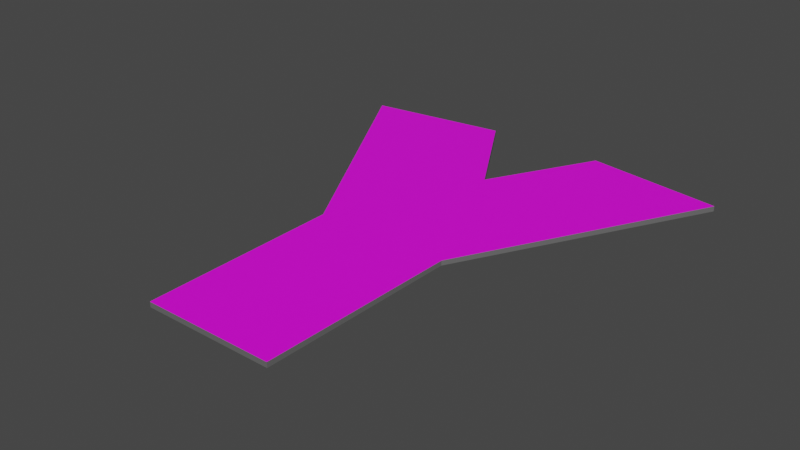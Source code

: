 # Source: Y.blend  (saved by Blender 2.93.20; exported with 4.5.12 LTS)
import bpy
from mathutils import Matrix  # noqa: F401  (used for matrix-valued properties, if any)

bpy.ops.wm.read_factory_settings(use_empty=True)
scene = bpy.context.scene
scene.name = 'Scene'

# ---- collections
col_collection = bpy.data.collections.new('Collection'); scene.collection.children.link(col_collection)

# ---- images (referenced by path relative to the original .blend; pixels are not part of the script)
import os
ASSET_DIR = os.environ.get("B2B_ASSET_DIR", "")  # directory of the original .blend (textures are referenced by path, not embedded)
HERE = os.path.dirname(os.path.abspath(__file__))  # packed textures are extracted next to this script under _unpacked/

def load_image(name, relpath, width, height, colorspace="sRGB"):
    """Load a texture the original file referenced (path relative to the .blend, or extracted next to this script)."""
    p = next((c for c in (os.path.join(HERE, relpath), os.path.join(ASSET_DIR, relpath)) if relpath and os.path.exists(c)), "")
    if p:
        img = bpy.data.images.load(p, check_existing=True)
        img.name = name
    else:  # same state as the original file: an image datablock whose file is absent (Cycles renders it pink)
        img = bpy.data.images.new(name, width, height)
        img.source = "FILE"
        img.filepath = "//" + (relpath or name)
    img.colorspace_settings.name = colorspace
    return img
img_2021_06_21_213242_png = load_image('Снимок экрана 2021-06-21 213242.png', 'Снимок экрана 2021-06-21 213242.png', 1024, 1024, 'sRGB')

# ---- materials (node trees are filled in below, after node groups)
mat_material_001 = bpy.data.materials.new('Material.001')
mat_material_001.use_transparent_shadow = False
mat_material_002 = bpy.data.materials.new('Material.002')
mat_material_002.use_transparent_shadow = False

# ---- material node trees
mat_material_001.use_nodes = True; mat_material_001.node_tree.nodes.clear()
_N = mat_material_001.node_tree.nodes; _L = mat_material_001.node_tree.links
n0 = _N.new('ShaderNodeBsdfPrincipled'); n0.name = 'Principled BSDF'; n0.location = (10, 300)
n0.distribution = 'GGX'
n0.subsurface_method = 'BURLEY'
n0.inputs[0].default_value = (0.1329, 0.1329, 0.1329, 1.0)
n0.inputs[3].default_value = 1.45
n0.inputs[27].default_value = (0.0, 0.0, 0.0, 1.0)
n0.inputs[28].default_value = 1.0
n1 = _N.new('ShaderNodeOutputMaterial'); n1.name = 'Material Output'; n1.location = (300, 300)
_L.new(n0.outputs[0], n1.inputs[0])
n1.is_active_output = True
mat_material_002.use_nodes = True; mat_material_002.node_tree.nodes.clear()
_N = mat_material_002.node_tree.nodes; _L = mat_material_002.node_tree.links
n0 = _N.new('ShaderNodeBsdfPrincipled'); n0.name = 'Principled BSDF'; n0.location = (10, 300)
n0.distribution = 'GGX'
n0.subsurface_method = 'BURLEY'
n0.inputs[3].default_value = 1.45
n0.inputs[27].default_value = (0.0, 0.0, 0.0, 1.0)
n0.inputs[28].default_value = 1.0
n1 = _N.new('ShaderNodeOutputMaterial'); n1.name = 'Material Output'; n1.location = (300, 300)
n2 = _N.new('ShaderNodeTexImage'); n2.name = 'Image Texture'; n2.location = (-305, 222)
n2.image = img_2021_06_21_213242_png
_L.new(n0.outputs[0], n1.inputs[0])
_L.new(n2.outputs[0], n0.inputs[0])
n1.is_active_output = True

# ---- world
world_world = bpy.data.worlds.new('World'); scene.world = world_world
world_world.use_nodes = True; world_world.node_tree.nodes.clear()
_N = world_world.node_tree.nodes; _L = world_world.node_tree.links
n0 = _N.new('ShaderNodeOutputWorld'); n0.name = 'World Output'; n0.location = (300, 300)
n1 = _N.new('ShaderNodeBackground'); n1.name = 'Background'; n1.location = (10, 300)
n1.inputs[0].default_value = (0.05088, 0.05088, 0.05088, 1.0)
_L.new(n1.outputs[0], n0.inputs[0])
n0.is_active_output = True
world_world.color = (0.05088, 0.05088, 0.05088)
world_world.use_sun_shadow = False
world_world.sun_shadow_jitter_overblur = 0.0

# ---- meshes
me_cube_002 = bpy.data.meshes.new('Cube.002')
me_cube_002.from_pydata([(-4.998, -4.033, -0.1738), (-4.998, -4.033, 0.1911), (-4.634, 16.04, -0.1905), (-4.634, 16.04, 0.2079), (5.395, -4.033, -0.1738), (5.395, -4.033, 0.1911), (4.769, 16.04, -0.1905), (4.769, 16.04, 0.2079), (0.2605, 7.74, -0.1905), (0.2605, 7.74, 0.2079), (0.1049, -4.033, -0.1905), (0.1049, -4.033, 0.2079), (-15.48, 14.48, -0.1905), (-15.48, 14.48, 0.2079), (15.32, 14.48, -0.1905), (15.32, 14.48, 0.2079), (0.1049, 3.302, -0.1905), (-4.905, -19.26, -0.1905), (-4.905, -19.26, 0.2079), (5.115, -19.26, 0.2079), (5.115, -19.26, -0.1905), (0.1049, -19.26, -0.1905), (0.1049, -19.26, 0.2079)], [], [(12, 13, 3, 2), (8, 9, 7, 6), (14, 15, 5, 4), (1, 0, 17, 18), (16, 14, 4, 10), (7, 9, 11, 5, 15), (12, 16, 10, 0), (0, 10, 21, 17), (2, 3, 9, 8), (2, 8, 16, 12), (8, 6, 14, 16), (6, 7, 15, 14), (0, 1, 13, 12), (21, 22, 18, 17), (20, 19, 22, 21), (10, 4, 20, 21), (5, 11, 22, 19), (11, 1, 18, 22), (4, 5, 19, 20), (9, 3, 13, 1, 11)])
me_cube_002.polygons.foreach_set('material_index', [0, 0, 0, 0, 0, 1, 0, 0, 0, 0, 0, 0, 0, 0, 0, 0, 1, 1, 0, 1])
_uv = me_cube_002.uv_layers.new(name='UVMap')
_uv.uv.foreach_set('vector', [0.375, 0.09809, 0.625, 0.09809, 0.625, 0.25, 0.375, 0.25, 0.375, 0.375, 0.625, 0.375, 0.625, 0.5, 0.375, 0.5, 0.375, 0.6519, 0.625, 0.6519, 0.625, 0.75, 0.375, 0.75, 0.625, 0.0, 0.375, 0.0, 0.375, 0.0, 0.625, 0.0, 0.25, 0.6519, 0.375, 0.6519, 0.375, 0.75, 0.25, 0.75, 0.9992, -0.2462, 0.9991, 1.103, 0.508, 2.628, 0.01248, 2.256, -0.002533, -0.7361, 0.125, 0.6519, 0.25, 0.6519, 0.25, 0.75, 0.125, 0.75, 0.125, 0.75, 0.25, 0.75, 0.25, 0.75, 0.125, 0.75, 0.375, 0.25, 0.625, 0.25, 0.625, 0.375, 0.375, 0.375, 0.125, 0.5, 0.25, 0.5, 0.25, 0.6519, 0.125, 0.6519, 0.25, 0.5, 0.375, 0.5, 0.375, 0.6519, 0.25, 0.6519, 0.375, 0.5, 0.625, 0.5, 0.625, 0.6519, 0.375, 0.6519, 0.375, 0.0, 0.625, 0.0, 0.625, 0.09809, 0.375, 0.09809, 0.375, 0.875, 0.625, 0.875, 0.625, 1.0, 0.375, 1.0, 0.375, 0.75, 0.625, 0.75, 0.625, 0.875, 0.375, 0.875, 0.25, 0.75, 0.375, 0.75, 0.375, 0.75, 0.25, 0.75, 1.007, 1.878, 0.4938, 1.878, 0.4938, -0.3335, 1.002, -0.3252, 0.4938, 1.878, -0.0009556, 1.878, 0.001147, -0.3356, 0.4938, -0.3335, 0.375, 0.75, 0.625, 0.75, 0.625, 0.75, 0.375, 0.75, 0.9997, -0.2635, 0.9992, 1.176, 0.009069, 1.785, 0.00765, -1.354, 0.3824, -1.742])
me_cube_002.materials.append(mat_material_001)
me_cube_002.materials.append(mat_material_002)
me_cube_002.materials.append(None)
me_cube_002.use_remesh_fix_poles = True
me_cube_002.use_remesh_preserve_attributes = False
me_cube_002.update()

# ---- objects
ob_cube = bpy.data.objects.new('Cube', me_cube_002)

# ---- transforms, parenting, visibility, modifiers, constraints
ob_cube.location = (0.0, 0.0, 1.531)
ob_cube.scale = (3.298, 3.298, 3.298)

# ---- collection membership
col_collection.objects.link(ob_cube)

# ---- scene / render settings (as saved in the file)
scene.frame_start = 1; scene.frame_end = 250; scene.frame_set(1)
scene.render.engine = 'BLENDER_EEVEE_NEXT'
scene.cycles.use_denoising = False
scene.cycles.samples = 128
scene.cycles.sampling_pattern = 'TABULATED_SOBOL'
scene.cycles.use_adaptive_sampling = False
scene.cycles.use_light_tree = False
scene.view_settings.view_transform = 'Filmic'
bpy.context.view_layer.update()

# ---- added for rendering (the .blend has no active camera and no usable light): camera, sun
cam_auto = bpy.data.cameras.new('AutoCamera')
cam_auto.lens = 50.0
cam_auto.sensor_width = 36.0
cam_auto.clip_end = 2508.99
ob_auto_camera = bpy.data.objects.new('AutoCamera', cam_auto)
scene.collection.objects.link(ob_auto_camera)
ob_auto_camera.location = (142.705, -176.862, 115.93)
ob_auto_camera.rotation_euler = (1.09748, -7.21219e-08, 0.694738)
scene.camera = ob_auto_camera
light_auto_sun = bpy.data.lights.new('AutoSun', 'SUN')
light_auto_sun.energy = 3.0
light_auto_sun.angle = 0.0523599
ob_auto_sun = bpy.data.objects.new('AutoSun', light_auto_sun)
scene.collection.objects.link(ob_auto_sun)
ob_auto_sun.rotation_euler = (0.872665, 0.174533, 0.523599)
bpy.context.view_layer.update()
